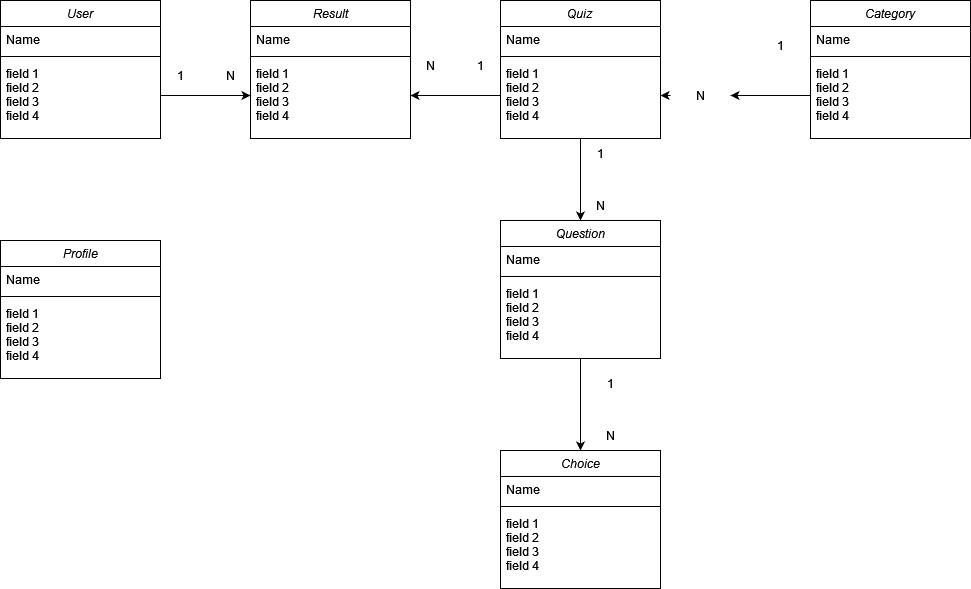

The diagram above was exported from draw.io. Its source (the exported page's mxGraphModel, read from the mxfile embedded in the PNG):
<mxGraphModel dx="2048" dy="654" grid="1" gridSize="10" guides="1" tooltips="1" connect="1" arrows="1" fold="1" page="1" pageScale="1" pageWidth="827" pageHeight="1169" math="0" shadow="0">
  <root>
    <mxCell id="WIyWlLk6GJQsqaUBKTNV-0" />
    <mxCell id="WIyWlLk6GJQsqaUBKTNV-1" parent="WIyWlLk6GJQsqaUBKTNV-0" />
    <mxCell id="1I8l_HeWIO-T_mNHwm0a-32" style="edgeStyle=orthogonalEdgeStyle;rounded=0;orthogonalLoop=1;jettySize=auto;html=1;exitX=0.5;exitY=1;exitDx=0;exitDy=0;entryX=0.5;entryY=0;entryDx=0;entryDy=0;" edge="1" parent="WIyWlLk6GJQsqaUBKTNV-1" source="1I8l_HeWIO-T_mNHwm0a-1" target="1I8l_HeWIO-T_mNHwm0a-11">
      <mxGeometry relative="1" as="geometry" />
    </mxCell>
    <mxCell id="1I8l_HeWIO-T_mNHwm0a-1" value="Quiz&#10;" style="swimlane;fontStyle=2;align=center;verticalAlign=top;childLayout=stackLayout;horizontal=1;startSize=26;horizontalStack=0;resizeParent=1;resizeLast=0;collapsible=1;marginBottom=0;rounded=0;shadow=0;strokeWidth=1;" vertex="1" parent="WIyWlLk6GJQsqaUBKTNV-1">
      <mxGeometry x="470" y="80" width="160" height="138" as="geometry">
        <mxRectangle x="230" y="140" width="160" height="26" as="alternateBounds" />
      </mxGeometry>
    </mxCell>
    <mxCell id="1I8l_HeWIO-T_mNHwm0a-2" value="Name" style="text;align=left;verticalAlign=top;spacingLeft=4;spacingRight=4;overflow=hidden;rotatable=0;points=[[0,0.5],[1,0.5]];portConstraint=eastwest;" vertex="1" parent="1I8l_HeWIO-T_mNHwm0a-1">
      <mxGeometry y="26" width="160" height="26" as="geometry" />
    </mxCell>
    <mxCell id="1I8l_HeWIO-T_mNHwm0a-5" value="" style="line;html=1;strokeWidth=1;align=left;verticalAlign=middle;spacingTop=-1;spacingLeft=3;spacingRight=3;rotatable=0;labelPosition=right;points=[];portConstraint=eastwest;" vertex="1" parent="1I8l_HeWIO-T_mNHwm0a-1">
      <mxGeometry y="52" width="160" height="8" as="geometry" />
    </mxCell>
    <mxCell id="1I8l_HeWIO-T_mNHwm0a-6" value="field 1&#10;field 2&#10;field 3&#10;field 4&#10;" style="text;align=left;verticalAlign=top;spacingLeft=4;spacingRight=4;overflow=hidden;rotatable=0;points=[[0,0.5],[1,0.5]];portConstraint=eastwest;" vertex="1" parent="1I8l_HeWIO-T_mNHwm0a-1">
      <mxGeometry y="60" width="160" height="70" as="geometry" />
    </mxCell>
    <mxCell id="1I8l_HeWIO-T_mNHwm0a-7" value="Category" style="swimlane;fontStyle=2;align=center;verticalAlign=top;childLayout=stackLayout;horizontal=1;startSize=26;horizontalStack=0;resizeParent=1;resizeLast=0;collapsible=1;marginBottom=0;rounded=0;shadow=0;strokeWidth=1;" vertex="1" parent="WIyWlLk6GJQsqaUBKTNV-1">
      <mxGeometry x="780" y="80" width="160" height="138" as="geometry">
        <mxRectangle x="230" y="140" width="160" height="26" as="alternateBounds" />
      </mxGeometry>
    </mxCell>
    <mxCell id="1I8l_HeWIO-T_mNHwm0a-8" value="Name" style="text;align=left;verticalAlign=top;spacingLeft=4;spacingRight=4;overflow=hidden;rotatable=0;points=[[0,0.5],[1,0.5]];portConstraint=eastwest;" vertex="1" parent="1I8l_HeWIO-T_mNHwm0a-7">
      <mxGeometry y="26" width="160" height="26" as="geometry" />
    </mxCell>
    <mxCell id="1I8l_HeWIO-T_mNHwm0a-9" value="" style="line;html=1;strokeWidth=1;align=left;verticalAlign=middle;spacingTop=-1;spacingLeft=3;spacingRight=3;rotatable=0;labelPosition=right;points=[];portConstraint=eastwest;" vertex="1" parent="1I8l_HeWIO-T_mNHwm0a-7">
      <mxGeometry y="52" width="160" height="8" as="geometry" />
    </mxCell>
    <mxCell id="1I8l_HeWIO-T_mNHwm0a-10" value="field 1&#10;field 2&#10;field 3&#10;field 4&#10;" style="text;align=left;verticalAlign=top;spacingLeft=4;spacingRight=4;overflow=hidden;rotatable=0;points=[[0,0.5],[1,0.5]];portConstraint=eastwest;" vertex="1" parent="1I8l_HeWIO-T_mNHwm0a-7">
      <mxGeometry y="60" width="160" height="70" as="geometry" />
    </mxCell>
    <mxCell id="1I8l_HeWIO-T_mNHwm0a-35" style="edgeStyle=orthogonalEdgeStyle;rounded=0;orthogonalLoop=1;jettySize=auto;html=1;exitX=0.5;exitY=1;exitDx=0;exitDy=0;entryX=0.5;entryY=0;entryDx=0;entryDy=0;" edge="1" parent="WIyWlLk6GJQsqaUBKTNV-1" source="1I8l_HeWIO-T_mNHwm0a-11" target="1I8l_HeWIO-T_mNHwm0a-15">
      <mxGeometry relative="1" as="geometry" />
    </mxCell>
    <mxCell id="1I8l_HeWIO-T_mNHwm0a-11" value="Question" style="swimlane;fontStyle=2;align=center;verticalAlign=top;childLayout=stackLayout;horizontal=1;startSize=26;horizontalStack=0;resizeParent=1;resizeLast=0;collapsible=1;marginBottom=0;rounded=0;shadow=0;strokeWidth=1;" vertex="1" parent="WIyWlLk6GJQsqaUBKTNV-1">
      <mxGeometry x="470" y="300" width="160" height="138" as="geometry">
        <mxRectangle x="230" y="140" width="160" height="26" as="alternateBounds" />
      </mxGeometry>
    </mxCell>
    <mxCell id="1I8l_HeWIO-T_mNHwm0a-12" value="Name" style="text;align=left;verticalAlign=top;spacingLeft=4;spacingRight=4;overflow=hidden;rotatable=0;points=[[0,0.5],[1,0.5]];portConstraint=eastwest;" vertex="1" parent="1I8l_HeWIO-T_mNHwm0a-11">
      <mxGeometry y="26" width="160" height="26" as="geometry" />
    </mxCell>
    <mxCell id="1I8l_HeWIO-T_mNHwm0a-13" value="" style="line;html=1;strokeWidth=1;align=left;verticalAlign=middle;spacingTop=-1;spacingLeft=3;spacingRight=3;rotatable=0;labelPosition=right;points=[];portConstraint=eastwest;" vertex="1" parent="1I8l_HeWIO-T_mNHwm0a-11">
      <mxGeometry y="52" width="160" height="8" as="geometry" />
    </mxCell>
    <mxCell id="1I8l_HeWIO-T_mNHwm0a-14" value="field 1&#10;field 2&#10;field 3&#10;field 4&#10;" style="text;align=left;verticalAlign=top;spacingLeft=4;spacingRight=4;overflow=hidden;rotatable=0;points=[[0,0.5],[1,0.5]];portConstraint=eastwest;" vertex="1" parent="1I8l_HeWIO-T_mNHwm0a-11">
      <mxGeometry y="60" width="160" height="70" as="geometry" />
    </mxCell>
    <mxCell id="1I8l_HeWIO-T_mNHwm0a-15" value="Choice" style="swimlane;fontStyle=2;align=center;verticalAlign=top;childLayout=stackLayout;horizontal=1;startSize=26;horizontalStack=0;resizeParent=1;resizeLast=0;collapsible=1;marginBottom=0;rounded=0;shadow=0;strokeWidth=1;" vertex="1" parent="WIyWlLk6GJQsqaUBKTNV-1">
      <mxGeometry x="470" y="530" width="160" height="138" as="geometry">
        <mxRectangle x="230" y="140" width="160" height="26" as="alternateBounds" />
      </mxGeometry>
    </mxCell>
    <mxCell id="1I8l_HeWIO-T_mNHwm0a-16" value="Name" style="text;align=left;verticalAlign=top;spacingLeft=4;spacingRight=4;overflow=hidden;rotatable=0;points=[[0,0.5],[1,0.5]];portConstraint=eastwest;" vertex="1" parent="1I8l_HeWIO-T_mNHwm0a-15">
      <mxGeometry y="26" width="160" height="26" as="geometry" />
    </mxCell>
    <mxCell id="1I8l_HeWIO-T_mNHwm0a-17" value="" style="line;html=1;strokeWidth=1;align=left;verticalAlign=middle;spacingTop=-1;spacingLeft=3;spacingRight=3;rotatable=0;labelPosition=right;points=[];portConstraint=eastwest;" vertex="1" parent="1I8l_HeWIO-T_mNHwm0a-15">
      <mxGeometry y="52" width="160" height="8" as="geometry" />
    </mxCell>
    <mxCell id="1I8l_HeWIO-T_mNHwm0a-18" value="field 1&#10;field 2&#10;field 3&#10;field 4&#10;" style="text;align=left;verticalAlign=top;spacingLeft=4;spacingRight=4;overflow=hidden;rotatable=0;points=[[0,0.5],[1,0.5]];portConstraint=eastwest;" vertex="1" parent="1I8l_HeWIO-T_mNHwm0a-15">
      <mxGeometry y="60" width="160" height="70" as="geometry" />
    </mxCell>
    <mxCell id="1I8l_HeWIO-T_mNHwm0a-19" value="User" style="swimlane;fontStyle=2;align=center;verticalAlign=top;childLayout=stackLayout;horizontal=1;startSize=26;horizontalStack=0;resizeParent=1;resizeLast=0;collapsible=1;marginBottom=0;rounded=0;shadow=0;strokeWidth=1;" vertex="1" parent="WIyWlLk6GJQsqaUBKTNV-1">
      <mxGeometry x="-30" y="80" width="160" height="138" as="geometry">
        <mxRectangle x="230" y="140" width="160" height="26" as="alternateBounds" />
      </mxGeometry>
    </mxCell>
    <mxCell id="1I8l_HeWIO-T_mNHwm0a-20" value="Name" style="text;align=left;verticalAlign=top;spacingLeft=4;spacingRight=4;overflow=hidden;rotatable=0;points=[[0,0.5],[1,0.5]];portConstraint=eastwest;" vertex="1" parent="1I8l_HeWIO-T_mNHwm0a-19">
      <mxGeometry y="26" width="160" height="26" as="geometry" />
    </mxCell>
    <mxCell id="1I8l_HeWIO-T_mNHwm0a-21" value="" style="line;html=1;strokeWidth=1;align=left;verticalAlign=middle;spacingTop=-1;spacingLeft=3;spacingRight=3;rotatable=0;labelPosition=right;points=[];portConstraint=eastwest;" vertex="1" parent="1I8l_HeWIO-T_mNHwm0a-19">
      <mxGeometry y="52" width="160" height="8" as="geometry" />
    </mxCell>
    <mxCell id="1I8l_HeWIO-T_mNHwm0a-22" value="field 1&#10;field 2&#10;field 3&#10;field 4&#10;" style="text;align=left;verticalAlign=top;spacingLeft=4;spacingRight=4;overflow=hidden;rotatable=0;points=[[0,0.5],[1,0.5]];portConstraint=eastwest;" vertex="1" parent="1I8l_HeWIO-T_mNHwm0a-19">
      <mxGeometry y="60" width="160" height="70" as="geometry" />
    </mxCell>
    <mxCell id="1I8l_HeWIO-T_mNHwm0a-23" value="Profile" style="swimlane;fontStyle=2;align=center;verticalAlign=top;childLayout=stackLayout;horizontal=1;startSize=26;horizontalStack=0;resizeParent=1;resizeLast=0;collapsible=1;marginBottom=0;rounded=0;shadow=0;strokeWidth=1;" vertex="1" parent="WIyWlLk6GJQsqaUBKTNV-1">
      <mxGeometry x="-30" y="320" width="160" height="138" as="geometry">
        <mxRectangle x="230" y="140" width="160" height="26" as="alternateBounds" />
      </mxGeometry>
    </mxCell>
    <mxCell id="1I8l_HeWIO-T_mNHwm0a-24" value="Name" style="text;align=left;verticalAlign=top;spacingLeft=4;spacingRight=4;overflow=hidden;rotatable=0;points=[[0,0.5],[1,0.5]];portConstraint=eastwest;" vertex="1" parent="1I8l_HeWIO-T_mNHwm0a-23">
      <mxGeometry y="26" width="160" height="26" as="geometry" />
    </mxCell>
    <mxCell id="1I8l_HeWIO-T_mNHwm0a-25" value="" style="line;html=1;strokeWidth=1;align=left;verticalAlign=middle;spacingTop=-1;spacingLeft=3;spacingRight=3;rotatable=0;labelPosition=right;points=[];portConstraint=eastwest;" vertex="1" parent="1I8l_HeWIO-T_mNHwm0a-23">
      <mxGeometry y="52" width="160" height="8" as="geometry" />
    </mxCell>
    <mxCell id="1I8l_HeWIO-T_mNHwm0a-26" value="field 1&#10;field 2&#10;field 3&#10;field 4&#10;" style="text;align=left;verticalAlign=top;spacingLeft=4;spacingRight=4;overflow=hidden;rotatable=0;points=[[0,0.5],[1,0.5]];portConstraint=eastwest;" vertex="1" parent="1I8l_HeWIO-T_mNHwm0a-23">
      <mxGeometry y="60" width="160" height="70" as="geometry" />
    </mxCell>
    <mxCell id="1I8l_HeWIO-T_mNHwm0a-27" value="Result" style="swimlane;fontStyle=2;align=center;verticalAlign=top;childLayout=stackLayout;horizontal=1;startSize=26;horizontalStack=0;resizeParent=1;resizeLast=0;collapsible=1;marginBottom=0;rounded=0;shadow=0;strokeWidth=1;" vertex="1" parent="WIyWlLk6GJQsqaUBKTNV-1">
      <mxGeometry x="220" y="80" width="160" height="138" as="geometry">
        <mxRectangle x="230" y="140" width="160" height="26" as="alternateBounds" />
      </mxGeometry>
    </mxCell>
    <mxCell id="1I8l_HeWIO-T_mNHwm0a-28" value="Name" style="text;align=left;verticalAlign=top;spacingLeft=4;spacingRight=4;overflow=hidden;rotatable=0;points=[[0,0.5],[1,0.5]];portConstraint=eastwest;" vertex="1" parent="1I8l_HeWIO-T_mNHwm0a-27">
      <mxGeometry y="26" width="160" height="26" as="geometry" />
    </mxCell>
    <mxCell id="1I8l_HeWIO-T_mNHwm0a-29" value="" style="line;html=1;strokeWidth=1;align=left;verticalAlign=middle;spacingTop=-1;spacingLeft=3;spacingRight=3;rotatable=0;labelPosition=right;points=[];portConstraint=eastwest;" vertex="1" parent="1I8l_HeWIO-T_mNHwm0a-27">
      <mxGeometry y="52" width="160" height="8" as="geometry" />
    </mxCell>
    <mxCell id="1I8l_HeWIO-T_mNHwm0a-30" value="field 1&#10;field 2&#10;field 3&#10;field 4&#10;" style="text;align=left;verticalAlign=top;spacingLeft=4;spacingRight=4;overflow=hidden;rotatable=0;points=[[0,0.5],[1,0.5]];portConstraint=eastwest;" vertex="1" parent="1I8l_HeWIO-T_mNHwm0a-27">
      <mxGeometry y="60" width="160" height="70" as="geometry" />
    </mxCell>
    <mxCell id="1I8l_HeWIO-T_mNHwm0a-33" value="1" style="text;html=1;align=center;verticalAlign=middle;whiteSpace=wrap;rounded=0;" vertex="1" parent="WIyWlLk6GJQsqaUBKTNV-1">
      <mxGeometry x="540" y="218" width="60" height="30" as="geometry" />
    </mxCell>
    <mxCell id="1I8l_HeWIO-T_mNHwm0a-34" value="N" style="text;html=1;align=center;verticalAlign=middle;whiteSpace=wrap;rounded=0;" vertex="1" parent="WIyWlLk6GJQsqaUBKTNV-1">
      <mxGeometry x="540" y="270" width="60" height="30" as="geometry" />
    </mxCell>
    <mxCell id="1I8l_HeWIO-T_mNHwm0a-36" value="1" style="text;html=1;align=center;verticalAlign=middle;whiteSpace=wrap;rounded=0;" vertex="1" parent="WIyWlLk6GJQsqaUBKTNV-1">
      <mxGeometry x="550" y="448" width="60" height="30" as="geometry" />
    </mxCell>
    <mxCell id="1I8l_HeWIO-T_mNHwm0a-37" value="N" style="text;html=1;align=center;verticalAlign=middle;whiteSpace=wrap;rounded=0;" vertex="1" parent="WIyWlLk6GJQsqaUBKTNV-1">
      <mxGeometry x="550" y="500" width="60" height="30" as="geometry" />
    </mxCell>
    <mxCell id="1I8l_HeWIO-T_mNHwm0a-38" style="edgeStyle=orthogonalEdgeStyle;rounded=0;orthogonalLoop=1;jettySize=auto;html=1;exitX=0;exitY=0.5;exitDx=0;exitDy=0;entryX=1;entryY=0.5;entryDx=0;entryDy=0;" edge="1" parent="WIyWlLk6GJQsqaUBKTNV-1" source="1I8l_HeWIO-T_mNHwm0a-39" target="1I8l_HeWIO-T_mNHwm0a-6">
      <mxGeometry relative="1" as="geometry" />
    </mxCell>
    <mxCell id="1I8l_HeWIO-T_mNHwm0a-40" value="" style="edgeStyle=orthogonalEdgeStyle;rounded=0;orthogonalLoop=1;jettySize=auto;html=1;exitX=0;exitY=0.5;exitDx=0;exitDy=0;entryX=1;entryY=0.5;entryDx=0;entryDy=0;" edge="1" parent="WIyWlLk6GJQsqaUBKTNV-1" source="1I8l_HeWIO-T_mNHwm0a-10" target="1I8l_HeWIO-T_mNHwm0a-39">
      <mxGeometry relative="1" as="geometry">
        <mxPoint x="780" y="175" as="sourcePoint" />
        <mxPoint x="630" y="175" as="targetPoint" />
      </mxGeometry>
    </mxCell>
    <mxCell id="1I8l_HeWIO-T_mNHwm0a-39" value="N" style="text;html=1;align=center;verticalAlign=middle;whiteSpace=wrap;rounded=0;" vertex="1" parent="WIyWlLk6GJQsqaUBKTNV-1">
      <mxGeometry x="640" y="160" width="60" height="30" as="geometry" />
    </mxCell>
    <mxCell id="1I8l_HeWIO-T_mNHwm0a-41" value="1" style="text;html=1;align=center;verticalAlign=middle;whiteSpace=wrap;rounded=0;" vertex="1" parent="WIyWlLk6GJQsqaUBKTNV-1">
      <mxGeometry x="720" y="110" width="60" height="30" as="geometry" />
    </mxCell>
    <mxCell id="1I8l_HeWIO-T_mNHwm0a-43" style="edgeStyle=orthogonalEdgeStyle;rounded=0;orthogonalLoop=1;jettySize=auto;html=1;exitX=0;exitY=0.5;exitDx=0;exitDy=0;entryX=1;entryY=0.5;entryDx=0;entryDy=0;" edge="1" parent="WIyWlLk6GJQsqaUBKTNV-1" source="1I8l_HeWIO-T_mNHwm0a-6" target="1I8l_HeWIO-T_mNHwm0a-30">
      <mxGeometry relative="1" as="geometry" />
    </mxCell>
    <mxCell id="1I8l_HeWIO-T_mNHwm0a-44" value="N" style="text;html=1;align=center;verticalAlign=middle;whiteSpace=wrap;rounded=0;" vertex="1" parent="WIyWlLk6GJQsqaUBKTNV-1">
      <mxGeometry x="370" y="130" width="60" height="30" as="geometry" />
    </mxCell>
    <mxCell id="1I8l_HeWIO-T_mNHwm0a-45" value="1" style="text;html=1;align=center;verticalAlign=middle;whiteSpace=wrap;rounded=0;" vertex="1" parent="WIyWlLk6GJQsqaUBKTNV-1">
      <mxGeometry x="430" y="130" width="40" height="30" as="geometry" />
    </mxCell>
    <mxCell id="1I8l_HeWIO-T_mNHwm0a-46" style="edgeStyle=orthogonalEdgeStyle;rounded=0;orthogonalLoop=1;jettySize=auto;html=1;exitX=1;exitY=0.5;exitDx=0;exitDy=0;entryX=0;entryY=0.5;entryDx=0;entryDy=0;" edge="1" parent="WIyWlLk6GJQsqaUBKTNV-1" source="1I8l_HeWIO-T_mNHwm0a-22" target="1I8l_HeWIO-T_mNHwm0a-30">
      <mxGeometry relative="1" as="geometry" />
    </mxCell>
    <mxCell id="1I8l_HeWIO-T_mNHwm0a-47" value="N" style="text;html=1;align=center;verticalAlign=middle;whiteSpace=wrap;rounded=0;" vertex="1" parent="WIyWlLk6GJQsqaUBKTNV-1">
      <mxGeometry x="170" y="140" width="60" height="30" as="geometry" />
    </mxCell>
    <mxCell id="1I8l_HeWIO-T_mNHwm0a-48" value="1" style="text;html=1;align=center;verticalAlign=middle;whiteSpace=wrap;rounded=0;" vertex="1" parent="WIyWlLk6GJQsqaUBKTNV-1">
      <mxGeometry x="130" y="140" width="40" height="30" as="geometry" />
    </mxCell>
  </root>
</mxGraphModel>